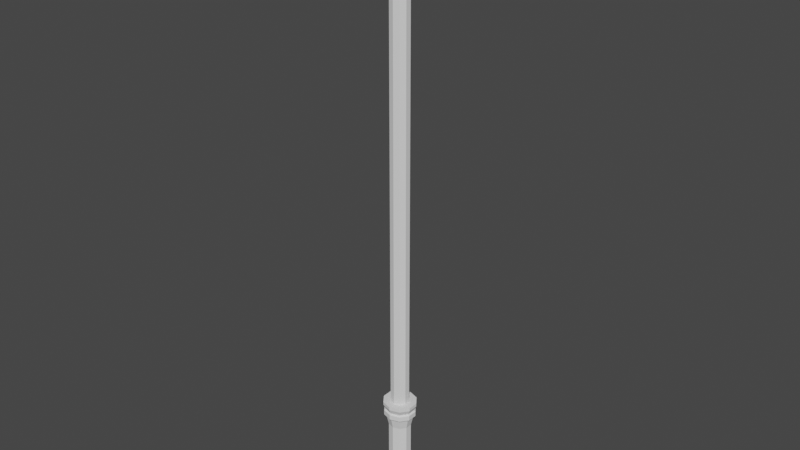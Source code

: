 # Source: sword.blend  (saved by Blender 2.91.10; exported with 4.5.12 LTS)
import bpy
from mathutils import Matrix  # noqa: F401  (used for matrix-valued properties, if any)

bpy.ops.wm.read_factory_settings(use_empty=True)
scene = bpy.context.scene
scene.name = 'Scene'

# ---- collections
col_collection = bpy.data.collections.new('Collection'); scene.collection.children.link(col_collection)

# ---- world
world_world = bpy.data.worlds.new('World'); scene.world = world_world
world_world.use_nodes = True; world_world.node_tree.nodes.clear()
_N = world_world.node_tree.nodes; _L = world_world.node_tree.links
n0 = _N.new('ShaderNodeOutputWorld'); n0.name = 'World Output'; n0.location = (300, 300)
n1 = _N.new('ShaderNodeBackground'); n1.name = 'Background'; n1.location = (10, 300)
n1.inputs[0].default_value = (0.05088, 0.05088, 0.05088, 1.0)
_L.new(n1.outputs[0], n0.inputs[0])
n0.is_active_output = True
world_world.color = (0.05088, 0.05088, 0.05088)
world_world.use_sun_shadow = False
world_world.sun_shadow_jitter_overblur = 0.0

# ---- meshes
me_cylinder_001 = bpy.data.meshes.new('Cylinder.001')
me_cylinder_001.from_pydata([(0.0, 1.0, -0.9668), (0.0, 1.0, 1.0), (0.5878, 0.809, -0.9668), (0.5878, 0.809, 1.0), (0.9511, 0.309, -0.9668), (0.9511, 0.309, 1.0), (0.9511, -0.309, -0.9668), (0.9511, -0.309, 1.0), (0.5878, -0.809, -0.9668), (0.5878, -0.809, 1.0), (-8.742e-08, -1.0, -0.9668), (-8.742e-08, -1.0, 1.0), (-0.5878, -0.809, -0.9668), (-0.5878, -0.809, 1.0), (-0.9511, -0.309, -0.9668), (-0.9511, -0.309, 1.0), (-0.9511, 0.309, -0.9668), (-0.9511, 0.309, 1.0), (-0.5878, 0.809, -0.9668), (-0.5878, 0.809, 1.0), (0.5878, 0.809, 1.129), (0.0, 1.0, 1.129), (0.9511, 0.309, 1.129), (0.9511, -0.309, 1.129), (0.5878, -0.809, 1.129), (-8.742e-08, -1.0, 1.129), (-0.5878, -0.809, 1.129), (-0.9511, -0.309, 1.129), (-0.9511, 0.309, 1.129), (-0.5878, 0.809, 1.129), (2.404e-08, 1.0, -1.137), (0.5878, 0.809, -1.137), (0.9511, 0.309, -1.137), (0.9511, -0.309, -1.137), (0.5878, -0.809, -1.137), (-6.339e-08, -1.0, -1.137), (-0.5878, -0.809, -1.137), (-0.9511, -0.309, -1.137), (-0.9511, 0.309, -1.137), (-0.5878, 0.809, -1.137), (5.97e-08, 1.0, -1.195), (0.5878, 0.809, -1.195), (0.9511, 0.309, -1.195), (0.9511, -0.309, -1.195), (0.5878, -0.809, -1.195), (-2.772e-08, -1.0, -1.195), (-0.5878, -0.809, -1.195), (-0.9511, -0.309, -1.195), (-0.9511, 0.309, -1.195), (-0.5878, 0.809, -1.195), (0.7034, 0.9682, 1.262), (1.162e-09, 1.197, 1.262), (1.138, 0.3698, 1.262), (1.138, -0.3698, 1.262), (0.7034, -0.9682, 1.262), (-1.035e-07, -1.197, 1.262), (-0.7034, -0.9682, 1.262), (-1.138, -0.3698, 1.262), (-1.138, 0.3698, 1.262), (-0.7034, 0.9682, 1.262), (0.5878, 0.809, 0.9651), (0.0, 1.0, 0.9651), (0.9511, 0.309, 0.9651), (0.9511, -0.309, 0.9651), (0.5878, -0.809, 0.9651), (-8.742e-08, -1.0, 0.9651), (-0.5878, -0.809, 0.9651), (-0.9511, -0.309, 0.9651), (-0.9511, 0.309, 0.9651), (-0.5878, 0.809, 0.9651), (0.5878, 0.809, 1.148), (0.0, 1.0, 1.148), (0.9511, 0.309, 1.148), (0.9511, -0.309, 1.148), (0.5878, -0.809, 1.148), (-8.742e-08, -1.0, 1.148), (-0.5878, -0.809, 1.148), (-0.9511, -0.309, 1.148), (-0.9511, 0.309, 1.148), (-0.5878, 0.809, 1.148), (0.6732, 0.9266, 1.009), (3.2e-08, 1.145, 1.009), (1.089, 0.3539, 1.009), (1.089, -0.3539, 1.009), (0.6732, -0.9266, 1.009), (-9.119e-08, -1.145, 1.009), (-0.6732, -0.9266, 1.009), (-1.089, -0.3539, 1.009), (-1.089, 0.3539, 1.009), (-0.6732, 0.9266, 1.009), (0.6732, 0.9266, 1.12), (3.2e-08, 1.145, 1.12), (1.089, 0.3539, 1.12), (1.089, -0.3539, 1.12), (0.6732, -0.9266, 1.12), (-9.119e-08, -1.145, 1.12), (-0.6732, -0.9266, 1.12), (-1.089, -0.3539, 1.12), (-1.089, 0.3539, 1.12), (-0.6732, 0.9266, 1.12), (8.933e-10, 1.189, -0.9974), (0.699, 0.962, -0.9974), (1.131, 0.3675, -0.9974), (1.131, -0.3675, -0.9974), (0.699, -0.962, -0.9974), (-1.134e-07, -1.189, -0.9974), (-0.699, -0.962, -0.9974), (-1.131, -0.3675, -0.9974), (-1.131, 0.3675, -0.9974), (-0.699, 0.962, -0.9974), (4.415e-08, 1.189, -1.094), (0.699, 0.962, -1.094), (1.131, 0.3675, -1.094), (1.131, -0.3675, -1.094), (0.699, -0.962, -1.094), (-6.91e-08, -1.189, -1.094), (-0.699, -0.962, -1.094), (-1.131, -0.3675, -1.094), (-1.131, 0.3675, -1.094), (-0.699, 0.962, -1.094), (0.7034, 0.9682, 1.335), (-1.949e-08, 1.197, 1.335), (1.138, 0.3698, 1.335), (1.138, -0.3698, 1.335), (0.7034, -0.9682, 1.335), (-1.241e-07, -1.197, 1.335), (-0.7034, -0.9682, 1.335), (-1.138, -0.3698, 1.335), (-1.138, 0.3698, 1.335), (-0.7034, 0.9682, 1.335), (-1.724e-08, 0.8079, -0.7555), (-1.724e-08, 0.8079, 0.7405), (0.4749, 0.6536, 0.7405), (0.4749, 0.6536, -0.7555), (0.7684, 0.2497, 0.7405), (0.7684, 0.2497, -0.7555), (0.7684, -0.2497, 0.7405), (0.7684, -0.2497, -0.7555), (0.4749, -0.6536, 0.7405), (0.4749, -0.6536, -0.7555), (-7.593e-08, -0.8079, 0.7405), (-7.593e-08, -0.8079, -0.7555), (-0.4749, -0.6536, 0.7405), (-0.4749, -0.6536, -0.7555), (-0.7684, -0.2497, 0.7405), (-0.7684, -0.2497, -0.7555), (-0.7684, 0.2497, 0.7405), (-0.7684, 0.2497, -0.7555), (-0.4749, 0.6536, 0.7405), (-0.4749, 0.6536, -0.7555)], [], [(131, 1, 3, 132), (132, 3, 5, 134), (134, 5, 7, 136), (136, 7, 9, 138), (138, 9, 11, 140), (140, 11, 13, 142), (142, 13, 15, 144), (144, 15, 17, 146), (20, 22, 72, 70), (146, 17, 19, 148), (148, 19, 1, 131), (35, 34, 114, 115), (23, 22, 52, 53), (3, 1, 61, 60), (28, 29, 79, 78), (17, 15, 67, 68), (7, 5, 62, 63), (21, 20, 70, 71), (27, 28, 78, 77), (1, 19, 69, 61), (11, 9, 64, 65), (26, 27, 77, 76), (36, 37, 47, 46), (10, 12, 106, 105), (34, 33, 113, 114), (33, 32, 112, 113), (0, 2, 101, 100), (14, 16, 108, 107), (30, 39, 119, 110), (4, 6, 103, 102), (32, 31, 111, 112), (39, 38, 118, 119), (40, 41, 42, 43, 44, 45, 46, 47, 48, 49), (33, 34, 44, 43), (30, 31, 41, 40), (37, 38, 48, 47), (34, 35, 45, 44), (31, 32, 42, 41), (38, 39, 49, 48), (35, 36, 46, 45), (32, 33, 43, 42), (39, 30, 40, 49), (50, 51, 121, 120), (21, 29, 59, 51), (27, 26, 56, 57), (24, 23, 53, 54), (20, 21, 51, 50), (28, 27, 57, 58), (25, 24, 54, 55), (22, 20, 50, 52), (29, 28, 58, 59), (26, 25, 55, 56), (64, 63, 83, 84), (71, 70, 90, 91), (77, 78, 98, 97), (63, 62, 82, 83), (61, 69, 89, 81), (76, 77, 97, 96), (62, 60, 80, 82), (69, 68, 88, 89), (75, 76, 96, 95), (60, 61, 81, 80), (29, 21, 71, 79), (13, 11, 65, 66), (22, 23, 73, 72), (23, 24, 74, 73), (9, 7, 63, 64), (19, 17, 68, 69), (24, 25, 75, 74), (5, 3, 60, 62), (15, 13, 66, 67), (25, 26, 76, 75), (82, 80, 90, 92), (81, 89, 99, 91), (89, 88, 98, 99), (88, 87, 97, 98), (87, 86, 96, 97), (86, 85, 95, 96), (85, 84, 94, 95), (84, 83, 93, 94), (80, 81, 91, 90), (83, 82, 92, 93), (78, 79, 99, 98), (70, 72, 92, 90), (65, 64, 84, 85), (79, 71, 91, 99), (72, 73, 93, 92), (66, 65, 85, 86), (73, 74, 94, 93), (67, 66, 86, 87), (74, 75, 95, 94), (68, 67, 87, 88), (107, 108, 118, 117), (106, 107, 117, 116), (105, 106, 116, 115), (104, 105, 115, 114), (103, 104, 114, 113), (100, 101, 111, 110), (102, 103, 113, 112), (101, 102, 112, 111), (109, 100, 110, 119), (108, 109, 119, 118), (6, 8, 104, 103), (16, 18, 109, 108), (36, 35, 115, 116), (2, 4, 102, 101), (37, 36, 116, 117), (12, 14, 107, 106), (38, 37, 117, 118), (8, 10, 105, 104), (31, 30, 110, 111), (18, 0, 100, 109), (120, 121, 129, 128, 127, 126, 125, 124, 123, 122), (58, 57, 127, 128), (55, 54, 124, 125), (52, 50, 120, 122), (59, 58, 128, 129), (56, 55, 125, 126), (53, 52, 122, 123), (51, 59, 129, 121), (57, 56, 126, 127), (54, 53, 123, 124), (18, 149, 130, 0), (149, 148, 131, 130), (16, 147, 149, 18), (147, 146, 148, 149), (14, 145, 147, 16), (145, 144, 146, 147), (12, 143, 145, 14), (143, 142, 144, 145), (10, 141, 143, 12), (141, 140, 142, 143), (8, 139, 141, 10), (139, 138, 140, 141), (6, 137, 139, 8), (137, 136, 138, 139), (4, 135, 137, 6), (135, 134, 136, 137), (2, 133, 135, 4), (133, 132, 134, 135), (0, 130, 133, 2), (130, 131, 132, 133)])
_uv = me_cylinder_001.uv_layers.new(name='UVMap')
_uv.uv.foreach_set('vector', [0.1872, 0.6047, 0.1323, 0.608, 0.13, 0.5125, 0.1856, 0.5111, 0.1856, 0.5111, 0.13, 0.5125, 0.131, 0.4162, 0.1869, 0.4167, 0.1869, 0.4167, 0.131, 0.4162, 0.1358, 0.3197, 0.1915, 0.3227, 0.1915, 0.3227, 0.1358, 0.3197, 0.1455, 0.224, 0.2003, 0.23, 0.2003, 0.23, 0.1455, 0.224, 0.1612, 0.1292, 0.2146, 0.1404, 0.2146, 0.1404, 0.1612, 0.1292, 0.1866, 0.03429, 0.2351, 0.05727, 0.2236, 0.9447, 0.1845, 0.9626, 0.1621, 0.8798, 0.2085, 0.8698, 0.2085, 0.8698, 0.1621, 0.8798, 0.1474, 0.7928, 0.1986, 0.7858, 0.06204, 0.5126, 0.06261, 0.4136, 0.06539, 0.4137, 0.0648, 0.5126, 0.1986, 0.7858, 0.1474, 0.7928, 0.138, 0.7018, 0.1916, 0.6967, 0.1916, 0.6967, 0.138, 0.7018, 0.1323, 0.608, 0.1872, 0.6047, 0.5775, 0.1476, 0.5817, 0.2356, 0.5569, 0.2355, 0.5541, 0.1482, 0.06744, 0.3139, 0.06261, 0.4136, 0.02788, 0.4119, 0.03256, 0.3105, 0.13, 0.5125, 0.1323, 0.608, 0.127, 0.6082, 0.1246, 0.5126, 0.08386, 0.8013, 0.07238, 0.7071, 0.07505, 0.7068, 0.08646, 0.8009, 0.1474, 0.7928, 0.1621, 0.8798, 0.1575, 0.8808, 0.1425, 0.7935, 0.1358, 0.3197, 0.131, 0.4162, 0.1256, 0.416, 0.1305, 0.3193, 0.0653, 0.6106, 0.06204, 0.5126, 0.0648, 0.5126, 0.06803, 0.6105, 0.1014, 0.8925, 0.08386, 0.8013, 0.08646, 0.8009, 0.1041, 0.8919, 0.1323, 0.608, 0.138, 0.7018, 0.1329, 0.7022, 0.127, 0.6082, 0.1612, 0.1292, 0.1455, 0.224, 0.1402, 0.2233, 0.1556, 0.128, 0.1236, 0.979, 0.1014, 0.8925, 0.1041, 0.8919, 0.126, 0.9784, 0.5711, 0.966, 0.5773, 0.8708, 0.5858, 0.8713, 0.5794, 0.9666, 0.517, 0.1502, 0.5071, 0.0642, 0.5344, 0.05298, 0.5418, 0.149, 0.5817, 0.2356, 0.5833, 0.3243, 0.5582, 0.3239, 0.5569, 0.2355, 0.5833, 0.3243, 0.5839, 0.4139, 0.5586, 0.4133, 0.5582, 0.3239, 0.5197, 0.5935, 0.52, 0.5031, 0.5457, 0.5036, 0.5455, 0.5941, 0.5119, 0.8642, 0.5168, 0.7741, 0.5424, 0.7757, 0.5367, 0.8671, 0.5841, 0.5948, 0.5835, 0.6859, 0.5578, 0.6848, 0.5585, 0.594, 0.5202, 0.413, 0.5202, 0.3238, 0.5454, 0.3242, 0.5457, 0.4135, 0.5839, 0.4139, 0.5842, 0.5042, 0.5587, 0.5035, 0.5586, 0.4133, 0.5835, 0.6859, 0.5815, 0.7777, 0.5556, 0.776, 0.5578, 0.6848, 0.8776, 0.6348, 0.936, 0.7152, 0.936, 0.8146, 0.8776, 0.895, 0.783, 0.9257, 0.6885, 0.895, 0.6301, 0.8146, 0.6301, 0.7152, 0.6885, 0.6348, 0.783, 0.6041, 0.5833, 0.3243, 0.5817, 0.2356, 0.5897, 0.2353, 0.5914, 0.3242, 0.5841, 0.5948, 0.5842, 0.5042, 0.5924, 0.5042, 0.5924, 0.5949, 0.5773, 0.8708, 0.5815, 0.7777, 0.5899, 0.778, 0.5858, 0.8713, 0.5817, 0.2356, 0.5775, 0.1476, 0.5859, 0.1473, 0.5897, 0.2353, 0.5842, 0.5042, 0.5839, 0.4139, 0.5921, 0.4139, 0.5924, 0.5042, 0.5815, 0.7777, 0.5835, 0.6859, 0.5918, 0.6861, 0.5899, 0.778, 0.5775, 0.1476, 0.5735, 0.05923, 0.5819, 0.05885, 0.5859, 0.1473, 0.5839, 0.4139, 0.5833, 0.3243, 0.5914, 0.3242, 0.5921, 0.4139, 0.5835, 0.6859, 0.5841, 0.5948, 0.5924, 0.5949, 0.5918, 0.6861, 0.02761, 0.5123, 0.03129, 0.6117, 0.02119, 0.6123, 0.01737, 0.5126, 0.0653, 0.6106, 0.07238, 0.7071, 0.03896, 0.7096, 0.03129, 0.6117, 0.1014, 0.8925, 0.1236, 0.979, 0.09343, 0.9962, 0.06812, 0.8993, 0.0775, 0.2141, 0.06744, 0.3139, 0.03256, 0.3105, 0.04266, 0.2086, 0.06204, 0.5126, 0.0653, 0.6106, 0.03129, 0.6117, 0.02761, 0.5123, 0.08386, 0.8013, 0.1014, 0.8925, 0.06812, 0.8993, 0.05107, 0.8056, 0.0939, 0.1143, 0.0775, 0.2141, 0.04266, 0.2086, 0.06031, 0.1063, 0.06261, 0.4136, 0.06204, 0.5126, 0.02761, 0.5123, 0.02788, 0.4119, 0.07238, 0.7071, 0.08386, 0.8013, 0.05107, 0.8056, 0.03896, 0.7096, 0.1165, 0.01786, 0.0939, 0.1143, 0.06031, 0.1063, 0.08771, 0.001822, 0.1402, 0.2233, 0.1305, 0.3193, 0.1088, 0.3172, 0.1187, 0.2199, 0.06803, 0.6105, 0.0648, 0.5126, 0.08622, 0.5128, 0.08918, 0.6098, 0.1041, 0.8919, 0.08646, 0.8009, 0.1066, 0.7984, 0.1227, 0.8882, 0.1305, 0.3193, 0.1256, 0.416, 0.1038, 0.4149, 0.1088, 0.3172, 0.127, 0.6082, 0.1329, 0.7022, 0.112, 0.7036, 0.1057, 0.6088, 0.126, 0.9784, 0.1041, 0.8919, 0.1227, 0.8882, 0.1448, 0.9799, 0.1256, 0.416, 0.1246, 0.5126, 0.103, 0.5123, 0.1038, 0.4149, 0.1329, 0.7022, 0.1425, 0.7935, 0.1223, 0.7959, 0.112, 0.7036, 0.09677, 0.1148, 0.1192, 0.01847, 0.1442, 0.01641, 0.1191, 0.12, 0.1246, 0.5126, 0.127, 0.6082, 0.1057, 0.6088, 0.103, 0.5123, 0.07238, 0.7071, 0.0653, 0.6106, 0.06803, 0.6105, 0.07505, 0.7068, 0.1866, 0.03429, 0.1612, 0.1292, 0.1556, 0.128, 0.1809, 0.03279, 0.06261, 0.4136, 0.06744, 0.3139, 0.07024, 0.3142, 0.06539, 0.4137, 0.06744, 0.3139, 0.0775, 0.2141, 0.08029, 0.2145, 0.07024, 0.3142, 0.1455, 0.224, 0.1358, 0.3197, 0.1305, 0.3193, 0.1402, 0.2233, 0.138, 0.7018, 0.1474, 0.7928, 0.1425, 0.7935, 0.1329, 0.7022, 0.0775, 0.2141, 0.0939, 0.1143, 0.09677, 0.1148, 0.08029, 0.2145, 0.131, 0.4162, 0.13, 0.5125, 0.1246, 0.5126, 0.1256, 0.416, 0.1621, 0.8798, 0.1845, 0.9626, 0.1803, 0.9638, 0.1575, 0.8808, 0.0939, 0.1143, 0.1165, 0.01786, 0.1192, 0.01847, 0.09677, 0.1148, 0.1038, 0.4149, 0.103, 0.5123, 0.08622, 0.5128, 0.08694, 0.4147, 0.1057, 0.6088, 0.112, 0.7036, 0.09582, 0.7053, 0.08918, 0.6098, 0.112, 0.7036, 0.1223, 0.7959, 0.1066, 0.7984, 0.09582, 0.7053, 0.1223, 0.7959, 0.1373, 0.8848, 0.1227, 0.8882, 0.1066, 0.7984, 0.1373, 0.8848, 0.161, 0.9759, 0.1448, 0.9799, 0.1227, 0.8882, 0.1624, 0.02108, 0.1353, 0.1232, 0.1191, 0.12, 0.1442, 0.01641, 0.1353, 0.1232, 0.1187, 0.2199, 0.1019, 0.2179, 0.1191, 0.12, 0.1187, 0.2199, 0.1088, 0.3172, 0.09184, 0.3162, 0.1019, 0.2179, 0.103, 0.5123, 0.1057, 0.6088, 0.08918, 0.6098, 0.08622, 0.5128, 0.1088, 0.3172, 0.1038, 0.4149, 0.08694, 0.4147, 0.09184, 0.3162, 0.08646, 0.8009, 0.07505, 0.7068, 0.09582, 0.7053, 0.1066, 0.7984, 0.0648, 0.5126, 0.06539, 0.4137, 0.08694, 0.4147, 0.08622, 0.5128, 0.1556, 0.128, 0.1402, 0.2233, 0.1187, 0.2199, 0.1353, 0.1232, 0.07505, 0.7068, 0.06803, 0.6105, 0.08918, 0.6098, 0.09582, 0.7053, 0.06539, 0.4137, 0.07024, 0.3142, 0.09184, 0.3162, 0.08694, 0.4147, 0.1809, 0.03279, 0.1556, 0.128, 0.1353, 0.1232, 0.1624, 0.02108, 0.07024, 0.3142, 0.08029, 0.2145, 0.1019, 0.2179, 0.09184, 0.3162, 0.1575, 0.8808, 0.1803, 0.9638, 0.161, 0.9759, 0.1373, 0.8848, 0.08029, 0.2145, 0.09677, 0.1148, 0.1191, 0.12, 0.1019, 0.2179, 0.1425, 0.7935, 0.1575, 0.8808, 0.1373, 0.8848, 0.1223, 0.7959, 0.5367, 0.8671, 0.5424, 0.7757, 0.5556, 0.776, 0.5498, 0.8681, 0.5237, 0.9711, 0.5367, 0.8671, 0.5498, 0.8681, 0.5393, 0.973, 0.5418, 0.149, 0.5344, 0.05298, 0.5487, 0.0522, 0.5541, 0.1482, 0.5444, 0.236, 0.5418, 0.149, 0.5541, 0.1482, 0.5569, 0.2355, 0.5454, 0.3242, 0.5444, 0.236, 0.5569, 0.2355, 0.5582, 0.3239, 0.5455, 0.5941, 0.5457, 0.5036, 0.5587, 0.5035, 0.5585, 0.594, 0.5457, 0.4135, 0.5454, 0.3242, 0.5582, 0.3239, 0.5586, 0.4133, 0.5457, 0.5036, 0.5457, 0.4135, 0.5586, 0.4133, 0.5587, 0.5035, 0.5447, 0.6848, 0.5455, 0.5941, 0.5585, 0.594, 0.5578, 0.6848, 0.5424, 0.7757, 0.5447, 0.6848, 0.5578, 0.6848, 0.5556, 0.776, 0.5202, 0.3238, 0.5196, 0.236, 0.5444, 0.236, 0.5454, 0.3242, 0.5168, 0.7741, 0.519, 0.6839, 0.5447, 0.6848, 0.5424, 0.7757, 0.5735, 0.05923, 0.5775, 0.1476, 0.5541, 0.1482, 0.5487, 0.0522, 0.52, 0.5031, 0.5202, 0.413, 0.5457, 0.4135, 0.5457, 0.5036, 0.5773, 0.8708, 0.5711, 0.966, 0.5393, 0.973, 0.5498, 0.8681, 0.4976, 0.9583, 0.5119, 0.8642, 0.5367, 0.8671, 0.5237, 0.9711, 0.5815, 0.7777, 0.5773, 0.8708, 0.5498, 0.8681, 0.5556, 0.776, 0.5196, 0.236, 0.517, 0.1502, 0.5418, 0.149, 0.5444, 0.236, 0.5842, 0.5042, 0.5841, 0.5948, 0.5585, 0.594, 0.5587, 0.5035, 0.519, 0.6839, 0.5197, 0.5935, 0.5455, 0.5941, 0.5447, 0.6848, 0.7897, 0.05874, 0.9028, 0.09549, 0.9727, 0.1917, 0.9727, 0.3107, 0.9028, 0.4069, 0.7897, 0.4436, 0.6766, 0.4069, 0.6067, 0.3107, 0.6067, 0.1917, 0.6766, 0.09549, 0.05107, 0.8056, 0.06812, 0.8993, 0.05877, 0.9014, 0.04136, 0.8071, 0.06031, 0.1063, 0.04266, 0.2086, 0.03216, 0.2072, 0.04968, 0.1041, 0.02788, 0.4119, 0.02761, 0.5123, 0.01737, 0.5126, 0.01754, 0.4117, 0.03896, 0.7096, 0.05107, 0.8056, 0.04136, 0.8071, 0.02903, 0.7107, 0.08771, 0.001822, 0.06031, 0.1063, 0.04968, 0.1041, 0.07656, -0.001086, 0.03256, 0.3105, 0.02788, 0.4119, 0.01754, 0.4117, 0.02213, 0.3098, 0.03129, 0.6117, 0.03896, 0.7096, 0.02903, 0.7107, 0.02119, 0.6123, 0.06812, 0.8993, 0.09343, 0.9962, 0.0839, 0.9986, 0.05877, 0.9014, 0.04266, 0.2086, 0.03256, 0.3105, 0.02213, 0.3098, 0.03216, 0.2072, 0.519, 0.6839, 0.4735, 0.6854, 0.4741, 0.5954, 0.5197, 0.5935, 0.4735, 0.6854, 0.1916, 0.6967, 0.1872, 0.6047, 0.4741, 0.5954, 0.5168, 0.7741, 0.4717, 0.7743, 0.4735, 0.6854, 0.519, 0.6839, 0.4717, 0.7743, 0.1986, 0.7858, 0.1916, 0.6967, 0.4735, 0.6854, 0.5119, 0.8642, 0.4666, 0.8611, 0.4717, 0.7743, 0.5168, 0.7741, 0.4666, 0.8611, 0.2085, 0.8698, 0.1986, 0.7858, 0.4717, 0.7743, 0.4976, 0.9583, 0.4557, 0.943, 0.4666, 0.8611, 0.5119, 0.8642, 0.4557, 0.943, 0.2236, 0.9447, 0.2085, 0.8698, 0.4666, 0.8611, 0.517, 0.1502, 0.4756, 0.1544, 0.4696, 0.07679, 0.5071, 0.0642, 0.4756, 0.1544, 0.2146, 0.1404, 0.2351, 0.05727, 0.4696, 0.07679, 0.5196, 0.236, 0.4761, 0.2385, 0.4756, 0.1544, 0.517, 0.1502, 0.4761, 0.2385, 0.2003, 0.23, 0.2146, 0.1404, 0.4756, 0.1544, 0.5202, 0.3238, 0.4755, 0.3259, 0.4761, 0.2385, 0.5196, 0.236, 0.4755, 0.3259, 0.1915, 0.3227, 0.2003, 0.23, 0.4761, 0.2385, 0.5202, 0.413, 0.4748, 0.4151, 0.4755, 0.3259, 0.5202, 0.3238, 0.4748, 0.4151, 0.1869, 0.4167, 0.1915, 0.3227, 0.4755, 0.3259, 0.52, 0.5031, 0.4744, 0.5051, 0.4748, 0.4151, 0.5202, 0.413, 0.4744, 0.5051, 0.1856, 0.5111, 0.1869, 0.4167, 0.4748, 0.4151, 0.5197, 0.5935, 0.4741, 0.5954, 0.4744, 0.5051, 0.52, 0.5031, 0.4741, 0.5954, 0.1872, 0.6047, 0.1856, 0.5111, 0.4744, 0.5051])
me_cylinder_001.use_remesh_fix_poles = True
me_cylinder_001.use_remesh_preserve_attributes = False
me_cylinder_001.use_mirror_vertex_groups = False
me_cylinder_001.update()
me_cylinder_002 = bpy.data.meshes.new('Cylinder.002')
me_cylinder_002.from_pydata([(0.0, 1.0, -1.0), (0.0, 1.0, 1.0), (0.5878, 0.809, -1.0), (0.5878, 0.809, 1.0), (0.9511, 0.309, -1.0), (0.9511, 0.309, 1.0), (0.9511, -0.309, -1.0), (0.9511, -0.309, 1.0), (0.5878, -0.809, -1.0), (0.5878, -0.809, 1.0), (-8.742e-08, -1.0, -1.0), (-8.742e-08, -1.0, 1.0), (-0.5878, -0.809, -1.0), (-0.5878, -0.809, 1.0), (-0.9511, -0.309, -1.0), (-0.9511, -0.309, 1.0), (-0.9511, 0.309, -1.0), (-0.9511, 0.309, 1.0), (-0.5878, 0.809, -1.0), (-0.5878, 0.809, 1.0)], [], [(0, 1, 3, 2), (2, 3, 5, 4), (4, 5, 7, 6), (6, 7, 9, 8), (8, 9, 11, 10), (10, 11, 13, 12), (12, 13, 15, 14), (14, 15, 17, 16), (3, 1, 19, 17, 15, 13, 11, 9, 7, 5), (16, 17, 19, 18), (18, 19, 1, 0), (0, 2, 4, 6, 8, 10, 12, 14, 16, 18)])
_uv = me_cylinder_002.uv_layers.new(name='UVMap')
_uv.uv.foreach_set('vector', [1.0, 0.5, 1.0, 1.0, 0.9, 1.0, 0.9, 0.5, 0.9, 0.5, 0.9, 1.0, 0.8, 1.0, 0.8, 0.5, 0.8, 0.5, 0.8, 1.0, 0.7, 1.0, 0.7, 0.5, 0.7, 0.5, 0.7, 1.0, 0.6, 1.0, 0.6, 0.5, 0.6, 0.5, 0.6, 1.0, 0.5, 1.0, 0.5, 0.5, 0.5, 0.5, 0.5, 1.0, 0.4, 1.0, 0.4, 0.5, 0.4, 0.5, 0.4, 1.0, 0.3, 1.0, 0.3, 0.5, 0.3, 0.5, 0.3, 1.0, 0.2, 1.0, 0.2, 0.5, 0.3911, 0.4442, 0.25, 0.49, 0.1089, 0.4442, 0.02175, 0.3242, 0.02175, 0.1758, 0.1089, 0.05584, 0.25, 0.01, 0.3911, 0.05584, 0.4783, 0.1758, 0.4783, 0.3242, 0.2, 0.5, 0.2, 1.0, 0.1, 1.0, 0.1, 0.5, 0.1, 0.5, 0.1, 1.0, -7.451e-08, 1.0, -7.451e-08, 0.5, 0.75, 0.49, 0.8911, 0.4442, 0.9783, 0.3242, 0.9783, 0.1758, 0.8911, 0.05584, 0.75, 0.01, 0.6089, 0.05584, 0.5217, 0.1758, 0.5217, 0.3242, 0.6089, 0.4442])
me_cylinder_002.use_remesh_fix_poles = True
me_cylinder_002.use_remesh_preserve_attributes = False
me_cylinder_002.use_mirror_vertex_groups = False
me_cylinder_002.update()

# ---- objects
ob_handle = bpy.data.objects.new('Handle', me_cylinder_001)
ob_sword = bpy.data.objects.new('Sword', me_cylinder_002)

# ---- transforms, parenting, visibility, modifiers, constraints
ob_handle.location = (0.0, 0.0, 0.0)
ob_handle.scale = (0.01577, 0.015, 0.05)
ob_handle.lineart.crease_threshold = 0.0
ob_sword.location = (0.0, 0.0, 0.341)
ob_sword.scale = (0.01051, 0.01, 0.275)
ob_sword.lineart.crease_threshold = 0.0

# ---- collection membership
col_collection.objects.link(ob_handle)
col_collection.objects.link(ob_sword)

# ---- scene / render settings (as saved in the file)
scene.frame_start = 1; scene.frame_end = 250; scene.frame_set(1)
scene.render.engine = 'BLENDER_EEVEE_NEXT'
scene.cycles.use_denoising = False
scene.cycles.samples = 128
scene.cycles.sampling_pattern = 'TABULATED_SOBOL'
scene.cycles.use_adaptive_sampling = False
scene.cycles.use_light_tree = False
scene.view_settings.view_transform = 'Filmic'
bpy.context.view_layer.update()

# ---- added for rendering (the .blend has no active camera and no usable light): camera, sun
cam_auto = bpy.data.cameras.new('AutoCamera')
cam_auto.lens = 50.0
cam_auto.sensor_width = 36.0
cam_auto.clip_end = 1000.0
ob_auto_camera = bpy.data.objects.new('AutoCamera', cam_auto)
scene.collection.objects.link(ob_auto_camera)
ob_auto_camera.location = (0.626979, -0.752374, 0.779702)
ob_auto_camera.rotation_euler = (1.09748, -7.21219e-08, 0.694738)
scene.camera = ob_auto_camera
light_auto_sun = bpy.data.lights.new('AutoSun', 'SUN')
light_auto_sun.energy = 3.0
light_auto_sun.angle = 0.0523599
ob_auto_sun = bpy.data.objects.new('AutoSun', light_auto_sun)
scene.collection.objects.link(ob_auto_sun)
ob_auto_sun.rotation_euler = (0.872665, 0.174533, 0.523599)
bpy.context.view_layer.update()
